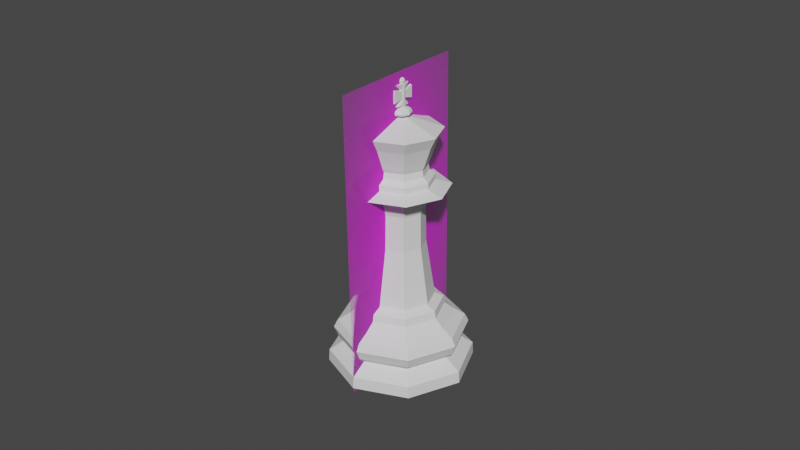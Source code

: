 # Source: Chess_Piece_King.blend  (saved by Blender 2.91.10; exported with 4.5.12 LTS)
import bpy
from mathutils import Matrix  # noqa: F401  (used for matrix-valued properties, if any)

bpy.ops.wm.read_factory_settings(use_empty=True)
scene = bpy.context.scene
scene.name = 'Scene'

# ---- collections
col_collection = bpy.data.collections.new('Collection'); scene.collection.children.link(col_collection)

# ---- images (referenced by path relative to the original .blend; pixels are not part of the script)
import os
ASSET_DIR = os.environ.get("B2B_ASSET_DIR", "")  # directory of the original .blend (textures are referenced by path, not embedded)
HERE = os.path.dirname(os.path.abspath(__file__))  # packed textures are extracted next to this script under _unpacked/

def load_image(name, relpath, width, height, colorspace="sRGB"):
    """Load a texture the original file referenced (path relative to the .blend, or extracted next to this script)."""
    p = next((c for c in (os.path.join(HERE, relpath), os.path.join(ASSET_DIR, relpath)) if relpath and os.path.exists(c)), "")
    if p:
        img = bpy.data.images.load(p, check_existing=True)
        img.name = name
    else:  # same state as the original file: an image datablock whose file is absent (Cycles renders it pink)
        img = bpy.data.images.new(name, width, height)
        img.source = "FILE"
        img.filepath = "//" + (relpath or name)
    img.colorspace_settings.name = colorspace
    return img
img_staunton_king_png = load_image('Staunton King.png', 'Staunton King.png', 1024, 1024, 'sRGB')

# ---- materials (node trees are filled in below, after node groups)
mat_staunton_bishop = bpy.data.materials.new('Staunton Bishop')
mat_staunton_bishop.surface_render_method = 'BLENDED'
mat_staunton_bishop.blend_method = 'BLEND'
mat_staunton_bishop.use_transparent_shadow = False

# ---- material node trees
mat_staunton_bishop.use_nodes = True; mat_staunton_bishop.node_tree.nodes.clear()
_N = mat_staunton_bishop.node_tree.nodes; _L = mat_staunton_bishop.node_tree.links
n0 = _N.new('ShaderNodeOutputMaterial'); n0.name = 'Material Output'; n0.location = (300, 300)
n1 = _N.new('ShaderNodeTexImage'); n1.name = 'Image Texture'; n1.location = (-200, 300)
n1.image = img_staunton_king_png
n1.extension = 'CLIP'
n2 = _N.new('ShaderNodeBsdfPrincipled'); n2.name = 'Principled BSDF'; n2.location = (0, 300)
n2.distribution = 'GGX'
n2.subsurface_method = 'BURLEY'
n2.inputs[3].default_value = 1.45
n2.inputs[27].default_value = (0.0, 0.0, 0.0, 1.0)
n2.inputs[28].default_value = 1.0
_L.new(n1.outputs[0], n2.inputs[0])
_L.new(n1.outputs[1], n2.inputs[4])
_L.new(n2.outputs[0], n0.inputs[0])
n0.is_active_output = True

# ---- world
world_world = bpy.data.worlds.new('World'); scene.world = world_world
world_world.use_nodes = True; world_world.node_tree.nodes.clear()
_N = world_world.node_tree.nodes; _L = world_world.node_tree.links
n0 = _N.new('ShaderNodeOutputWorld'); n0.name = 'World Output'; n0.location = (300, 300)
n1 = _N.new('ShaderNodeBackground'); n1.name = 'Background'; n1.location = (10, 300)
n1.inputs[0].default_value = (0.05088, 0.05088, 0.05088, 1.0)
_L.new(n1.outputs[0], n0.inputs[0])
n0.is_active_output = True
world_world.color = (0.05088, 0.05088, 0.05088)
world_world.use_sun_shadow = False
world_world.sun_shadow_jitter_overblur = 0.0

# ---- meshes
me_cylinder = bpy.data.meshes.new('Cylinder')
me_cylinder.from_pydata([(-6.409e-05, 0.01147, 0.01872), (0.008045, 0.008107, 0.01872), (0.0114, -2.575e-06, 0.01872), (0.008045, -0.008112, 0.01872), (-6.409e-05, -0.01147, 0.01872), (-0.007844, -0.007839, 0.01868), (-0.01109, -2.565e-06, 0.01868), (-0.008173, 0.008107, 0.01872), (-1.51e-05, 0.01433, 0.0145), (0.01012, 0.01013, 0.0145), (0.01432, -3.173e-09, 0.0145), (0.01012, -0.01013, 0.0145), (-1.511e-05, -0.01433, 0.0145), (-0.01015, -0.01013, 0.0145), (-0.01435, 9.571e-09, 0.0145), (-0.01015, 0.01013, 0.0145), (-1.871e-09, 0.01835, 0.01056), (0.01298, 0.01298, 0.01056), (0.01835, -4.432e-09, 0.01056), (0.01298, -0.01298, 0.01056), (-7.847e-09, -0.01835, 0.01056), (-0.01298, -0.01298, 0.01056), (-0.01835, 1.186e-08, 0.01056), (-0.01298, 0.01298, 0.01056), (0.01096, 0.01096, 0.006159), (0.0155, -3.587e-09, 0.006159), (0.01096, -0.01096, 0.006159), (-7.03e-09, -0.0155, 0.006159), (-0.01096, -0.01096, 0.006159), (-0.0155, 9.501e-09, 0.006159), (-0.01096, 0.01096, 0.006159), (-2.206e-09, 0.0155, 0.006159), (-3.866e-09, 0.01998, 0.0), (0.01412, 0.01412, 0.0), (0.01998, 8.994e-10, 0.0), (0.01412, -0.01412, 0.0), (-8.37e-09, -0.01998, 0.0), (-0.01412, -0.01412, 0.0), (-0.01998, 1.057e-08, 0.0), (-0.01412, 0.01412, 0.0), (0.01398, 0.01398, 0.003283), (0.01978, -3.159e-09, 0.003283), (0.01398, -0.01398, 0.003283), (-8.535e-09, -0.01978, 0.003283), (-0.01398, -0.01398, 0.003283), (-0.01978, 1.189e-08, 0.003283), (-0.01398, 0.01398, 0.003283), (-2.723e-09, 0.01978, 0.003283), (-1.51e-05, 0.01175, 0.01664), (0.008292, 0.008307, 0.01664), (0.01173, -2.605e-09, 0.01664), (0.008292, -0.008307, 0.01664), (-1.511e-05, -0.01175, 0.01664), (-0.008323, -0.008307, 0.01664), (-0.01176, 7.847e-09, 0.01664), (-0.008323, 0.008308, 0.01664), (0.004555, 0.004621, 0.03602), (-6.374e-05, 0.006535, 0.03602), (0.006469, 2.336e-06, 0.03602), (0.004555, -0.004617, 0.03602), (-6.374e-05, -0.00653, 0.03602), (-0.004478, -0.004462, 0.03599), (-0.006327, 2.342e-06, 0.03599), (-0.004683, 0.004621, 0.03602), (-8.379e-05, 0.002537, 0.07169), (-0.002418, 1.677e-09, 0.07167), (-0.001714, 0.001698, 0.07167), (0.00171, 0.001794, 0.07169), (-8.379e-05, -0.002537, 0.07169), (0.002453, -4.035e-10, 0.07169), (-0.001714, -0.001698, 0.07167), (0.00171, -0.001794, 0.07169), (-8.114e-05, 0.002436, 0.0729), (-0.001646, -0.00163, 0.07287), (-0.006378, 0.006366, 0.06443), (-0.009014, 6.081e-09, 0.06443), (-0.006378, -0.006366, 0.06443), (-0.0002662, -0.009511, 0.06453), (0.006459, -0.006725, 0.06453), (0.009245, -1.717e-09, 0.06453), (-0.0002662, 0.009511, 0.06453), (0.006459, 0.006725, 0.06453), (-0.005017, 0.005006, 0.05924), (-0.007091, 4.787e-09, 0.05924), (-0.005017, -0.005006, 0.05924), (-0.0002225, -0.007479, 0.05898), (0.005066, -0.005289, 0.05898), (0.007257, -1.331e-09, 0.05898), (-0.0002225, 0.007479, 0.05898), (0.005066, 0.005289, 0.05898), (0.002355, -3.744e-10, 0.0729), (0.004951, 0.005017, 0.04835), (-6.626e-05, 0.007095, 0.04835), (0.007029, -1.448e-09, 0.04835), (0.004951, -0.005017, 0.04835), (-6.626e-05, -0.007095, 0.04835), (-0.004861, -0.004848, 0.04832), (-0.001646, 0.00163, 0.07287), (0.001641, 0.001722, 0.0729), (-8.114e-05, -0.002436, 0.0729), (0.001641, -0.001722, 0.0729), (-0.002322, 1.623e-09, 0.07287), (0.0006136, 0.0006553, 0.07356), (-4.167e-05, 0.0009268, 0.07356), (0.0008851, -5.23e-11, 0.07356), (0.0006136, -0.0006553, 0.07356), (-4.167e-05, -0.0009268, 0.07356), (-0.0006372, -0.0006203, 0.07355), (-0.0008941, 7.075e-10, 0.07355), (-0.0006372, 0.0006203, 0.07355), (-0.001871, 0.001855, 0.0722), (-0.002639, 1.826e-09, 0.0722), (-0.001871, -0.001855, 0.0722), (-8.991e-05, -0.002771, 0.07223), (0.00187, -0.00196, 0.07223), (0.002681, -4.46e-10, 0.07223), (-8.991e-05, 0.002771, 0.07223), (0.00187, 0.00196, 0.07223), (0.0006136, 0.0006553, 0.07115), (-4.167e-05, 0.0009268, 0.07115), (0.0008851, -7.167e-11, 0.07115), (0.0006136, -0.0006553, 0.07115), (-4.167e-05, -0.0009268, 0.07115), (-0.0006372, -0.0006203, 0.07114), (-0.0008941, 6.881e-10, 0.07114), (-0.0006372, 0.0006203, 0.07114), (-0.001871, 0.001855, 0.07056), (-0.002639, 1.826e-09, 0.07056), (-0.001871, -0.001855, 0.07056), (-8.991e-05, -0.002771, 0.07059), (0.00187, -0.00196, 0.07059), (0.002681, -4.46e-10, 0.07059), (-8.991e-05, 0.002771, 0.07059), (0.00187, 0.00196, 0.07059), (0.007545, 0.007853, 0.06764), (-0.0003079, 0.01111, 0.06764), (0.0108, -1.981e-09, 0.06764), (-0.006869, 4.6e-09, 0.04832), (-0.005083, 0.005017, 0.04835), (0.006093, 0.006188, 0.05343), (-9.652e-05, 0.008752, 0.05343), (0.008657, -1.012e-06, 0.05343), (0.006093, -0.006191, 0.05343), (-9.652e-05, -0.008754, 0.05343), (-0.006011, -0.005982, 0.0534), (-0.008489, -1.004e-06, 0.0534), (-0.006286, 0.006188, 0.05343), (-0.00956, 0.009367, 0.05207), (-0.01289, 1.061e-08, 0.05202), (-0.009144, -0.009052, 0.05202), (-0.0001931, -0.01325, 0.05207), (0.009174, -0.009367, 0.05207), (0.01305, -6.839e-10, 0.05207), (-0.0001931, 0.01325, 0.05207), (0.009174, 0.009367, 0.05207), (-0.004557, 0.0045, 0.04579), (-0.006157, 2.046e-06, 0.04576), (-0.004357, -0.004344, 0.04576), (-5.906e-05, -0.006359, 0.04579), (0.004439, -0.004496, 0.04579), (0.006302, 2.041e-06, 0.04579), (-5.905e-05, 0.006363, 0.04579), (0.004439, 0.0045, 0.04579), (0.007545, -0.007853, 0.06764), (-0.0003079, -0.01111, 0.06764), (-0.007445, -0.007434, 0.06753), (-0.01052, 7.125e-09, 0.06753), (-0.007445, 0.007434, 0.06753), (-2.085e-09, 0.01723, 0.007784), (0.01219, 0.01219, 0.007784), (0.01723, -4.037e-09, 0.007784), (0.01219, -0.01219, 0.007784), (-7.551e-09, -0.01723, 0.007784), (-0.01219, -0.01219, 0.007784), (-0.01723, 1.082e-08, 0.007784), (-0.01219, 0.01219, 0.007784), (-8.013e-06, 0.01732, 0.01265), (-0.01226, 0.01225, 0.01265), (-0.01733, 1.138e-08, 0.01265), (-0.01226, -0.01225, 0.01265), (-8.019e-06, -0.01732, 0.01265), (0.01224, -0.01225, 0.01265), (0.01731, -4.015e-09, 0.01265), (0.01224, 0.01225, 0.01265), (0.008968, 4.067e-06, 0.01988), (0.006328, -0.00637, 0.01988), (-4.62e-05, 0.009018, 0.01988), (0.006328, 0.006378, 0.01988), (-0.00642, 0.006378, 0.01988), (-0.00616, -0.006156, 0.02003), (-0.008712, 4.075e-06, 0.02003), (-4.62e-05, -0.00901, 0.01988), (-0.0001172, -0.008834, 0.05503), (0.006126, 0.006238, 0.05503), (-0.006018, -0.006012, 0.05506), (0.006126, -0.006248, 0.05503), (-0.0001172, 0.008824, 0.05503), (0.008712, -4.973e-06, 0.05503), (-0.006236, 0.006167, 0.05509), (-0.008506, -4.966e-06, 0.05506), (0.007541, 5.119e-06, 0.04972), (0.005304, -0.005396, 0.04972), (-9.734e-05, -0.007633, 0.04972), (-0.005259, -0.005214, 0.04969), (-0.007421, 5.125e-06, 0.04969), (-0.005498, 0.005406, 0.04972), (-9.734e-05, 0.007643, 0.04972), (0.005304, 0.005406, 0.04972), (0.004994, 0.005119, 0.05626), (-0.0001272, 0.007241, 0.05626), (0.007115, -1.98e-06, 0.05626), (-0.005055, 0.005008, 0.05636), (-0.0001272, -0.007245, 0.05626), (-0.00492, -0.00491, 0.05634), (0.004994, -0.005123, 0.05626), (-0.006952, -1.974e-06, 0.05634), (0.004737, 0.004913, 0.05805), (-0.0001766, 0.006948, 0.05805), (0.006772, -8.707e-07, 0.05805), (-0.004734, 0.004709, 0.05824), (-0.0001766, -0.00695, 0.05805), (-0.004685, -0.004674, 0.05823), (0.004737, -0.004915, 0.05805), (-0.006621, -8.649e-07, 0.05823), (0.0006136, 0.0006553, 0.07383), (-4.167e-05, 0.0009268, 0.07383), (0.0008851, -5.23e-11, 0.07383), (0.0006136, -0.0006553, 0.07383), (-4.167e-05, -0.0009268, 0.07383), (-0.0006372, -0.0006203, 0.07382), (-0.0008941, 7.075e-10, 0.07382), (-0.0006372, 0.0006203, 0.07382), (0.0006136, 0.001734, 0.07393), (-4.167e-05, 0.002452, 0.07393), (0.0008851, -3.292e-10, 0.07393), (0.0006136, -0.001734, 0.07393), (-4.167e-05, -0.002452, 0.07393), (-0.0006372, -0.001641, 0.07393), (-0.0008941, 1.681e-09, 0.07393), (-0.0006372, 0.001641, 0.07393), (0.0006136, 0.001734, 0.07951), (-4.167e-05, 0.002452, 0.07951), (0.0008851, -3.292e-10, 0.07951), (0.0006136, -0.001734, 0.07951), (-4.167e-05, -0.002452, 0.07951), (-0.0006372, -0.001641, 0.0795), (-0.0008941, 1.681e-09, 0.0795), (-0.0006372, 0.001641, 0.0795), (-0.0006372, 0.0006203, 0.07532), (-0.0006372, 0.0006203, 0.07578), (-0.0006372, 0.0006203, 0.07671), (-0.0006372, 0.0006203, 0.07764), (-0.0006372, 0.0006203, 0.07811), (-4.167e-05, 0.0009268, 0.07811), (-4.167e-05, 0.0009268, 0.07784), (-4.167e-05, 0.0009268, 0.07566), (-4.167e-05, 0.0009268, 0.07533), (0.0006136, 0.0006553, 0.07811), (0.0006136, 0.0006553, 0.07765), (0.0006136, 0.0006553, 0.07672), (0.0006136, 0.0006553, 0.07579), (0.0006136, 0.0006553, 0.07533), (-0.0006372, -0.0006203, 0.07532), (-0.0006372, -0.0006203, 0.07578), (-0.0006372, -0.0006203, 0.07671), (-0.0006372, -0.0006203, 0.07764), (-0.0006372, -0.0006203, 0.07811), (-0.0008941, 7.075e-10, 0.07811), (-0.0008941, 7.075e-10, 0.07764), (-0.0008941, 7.075e-10, 0.07671), (-0.0008941, 7.075e-10, 0.07578), (-0.0008941, 7.075e-10, 0.07532), (0.0006136, -0.0006553, 0.07533), (0.0006136, -0.0006553, 0.07579), (0.0006136, -0.0006553, 0.07672), (0.0006136, -0.0006553, 0.07765), (0.0006136, -0.0006553, 0.07811), (-4.167e-05, -0.0009268, 0.07811), (-4.167e-05, -0.0009268, 0.07784), (-4.167e-05, -0.0009268, 0.07566), (-4.167e-05, -0.0009268, 0.07533), (0.0008851, -5.23e-11, 0.07811), (0.0008851, -5.23e-11, 0.07765), (0.0008851, -5.23e-11, 0.07672), (0.0008851, -5.23e-11, 0.07579), (0.0008851, -5.23e-11, 0.07533), (-0.0006372, 0.003191, 0.0751), (-0.0006372, 0.003191, 0.07671), (-0.0006372, 0.003191, 0.07831), (-4.167e-05, 0.003191, 0.07851), (-4.167e-05, 0.003191, 0.07672), (-4.167e-05, 0.003191, 0.07499), (0.0006136, 0.003191, 0.07833), (0.0006136, 0.003191, 0.07672), (0.0006136, 0.003191, 0.07512), (-0.0006372, -0.003191, 0.0751), (-0.0006372, -0.003191, 0.07671), (-0.0006372, -0.003191, 0.07831), (0.0006136, -0.003191, 0.07512), (0.0006136, -0.003191, 0.07672), (0.0006136, -0.003191, 0.07833), (-4.167e-05, -0.003191, 0.07851), (-4.167e-05, -0.003191, 0.07672), (-4.167e-05, -0.003191, 0.07499), (-2.604e-10, 0.000628, 0.08082), (-2.604e-10, 0.000628, 0.07956), (0.0004441, 0.0004441, 0.08082), (0.000628, 0.000628, 0.08019), (0.0004441, 0.0004441, 0.07956), (0.000628, -8.766e-11, 0.08082), (0.0008881, -6.181e-11, 0.08019), (0.000628, -8.766e-11, 0.07956), (0.0004441, -0.0004441, 0.08082), (0.000628, -0.000628, 0.08019), (0.0004441, -0.0004441, 0.07956), (-2.604e-10, -1.944e-10, 0.08108), (-2.572e-10, -0.000628, 0.08082), (-1.538e-10, -0.0008881, 0.08019), (-2.572e-10, -0.000628, 0.07956), (-0.0004441, -0.0004441, 0.08082), (-0.000628, -0.000628, 0.08019), (-0.0004441, -0.0004441, 0.07956), (-0.000628, -8.766e-11, 0.08082), (-0.0008881, -1.652e-10, 0.08019), (-0.000628, -8.766e-11, 0.07956), (-0.0004441, 0.0004441, 0.08082), (-0.000628, 0.000628, 0.08019), (-0.0004441, 0.0004441, 0.07956), (-3.089e-10, 0.0008881, 0.08019)], [], [(170, 18, 19, 171), (171, 19, 20, 172), (172, 20, 21, 173), (173, 21, 22, 174), (174, 22, 23, 175), (175, 23, 16, 168), (185, 184, 58, 59), (48, 55, 7, 0), (55, 54, 6, 7), (54, 53, 5, 6), (53, 52, 4, 5), (52, 51, 3, 4), (51, 50, 2, 3), (50, 49, 1, 2), (49, 48, 0, 1), (182, 18, 17, 183), (183, 17, 16, 176), (169, 170, 25, 24), (181, 19, 18, 182), (180, 20, 19, 181), (179, 21, 20, 180), (178, 22, 21, 179), (177, 23, 22, 178), (39, 46, 47, 32), (38, 45, 46, 39), (37, 44, 45, 38), (36, 43, 44, 37), (35, 42, 43, 36), (34, 41, 42, 35), (33, 40, 41, 34), (32, 47, 40, 33), (32, 33, 34, 35, 36, 37, 38, 39), (168, 16, 17, 169), (30, 31, 47, 46), (29, 30, 46, 45), (28, 29, 45, 44), (27, 28, 44, 43), (26, 27, 43, 42), (25, 26, 42, 41), (24, 25, 41, 40), (31, 24, 40, 47), (9, 8, 48, 49), (10, 9, 49, 50), (11, 10, 50, 51), (12, 11, 51, 52), (13, 12, 52, 53), (14, 13, 53, 54), (15, 14, 54, 55), (8, 15, 55, 48), (187, 186, 57, 56), (186, 188, 63, 57), (190, 189, 61, 62), (191, 185, 59, 60), (184, 187, 56, 58), (188, 190, 62, 63), (189, 191, 60, 61), (123, 122, 68, 70), (115, 117, 98, 90), (87, 89, 81, 79), (160, 162, 91, 93), (201, 200, 152, 151), (112, 113, 99, 73), (89, 88, 80, 81), (75, 74, 82, 83), (76, 75, 83, 84), (86, 87, 79, 78), (85, 86, 78, 77), (120, 118, 67, 69), (200, 207, 154, 152), (153, 147, 146, 140), (62, 61, 157, 156), (206, 205, 147, 153), (147, 148, 145, 146), (158, 159, 94, 95), (155, 156, 137, 138), (207, 206, 153, 154), (161, 155, 138, 92), (88, 82, 74, 80), (151, 152, 141, 142), (56, 57, 161, 162), (122, 121, 71, 68), (148, 149, 144, 145), (60, 59, 159, 158), (117, 116, 72, 98), (205, 204, 148, 147), (162, 161, 92, 91), (154, 153, 140, 139), (113, 114, 100, 99), (111, 112, 73, 101), (64, 66, 110, 116), (135, 167, 126, 132), (65, 70, 112, 111), (66, 65, 111, 110), (130, 131, 120, 121), (126, 127, 124, 125), (131, 133, 118, 120), (129, 130, 121, 122), (70, 68, 113, 112), (128, 129, 122, 123), (127, 128, 123, 124), (132, 126, 125, 119), (167, 166, 127, 126), (81, 80, 135, 134), (165, 164, 129, 128), (164, 163, 130, 129), (80, 74, 167, 135), (136, 134, 133, 131), (77, 78, 163, 164), (166, 165, 128, 127), (74, 75, 166, 167), (134, 135, 132, 133), (79, 81, 134, 136), (75, 76, 165, 166), (78, 79, 136, 163), (163, 136, 131, 130), (69, 67, 117, 115), (76, 77, 164, 165), (71, 69, 115, 114), (68, 71, 114, 113), (133, 132, 119, 118), (67, 64, 116, 117), (72, 97, 109, 103), (73, 99, 106, 107), (97, 101, 108, 109), (99, 100, 105, 106), (101, 73, 107, 108), (98, 72, 103, 102), (100, 90, 104, 105), (90, 98, 102, 104), (124, 123, 70, 65), (159, 160, 93, 94), (152, 154, 139, 141), (203, 202, 150, 149), (157, 158, 95, 96), (202, 201, 151, 150), (204, 203, 149, 148), (58, 56, 162, 160), (156, 157, 96, 137), (149, 150, 143, 144), (150, 151, 142, 143), (57, 63, 155, 161), (63, 62, 156, 155), (61, 60, 158, 157), (59, 58, 160, 159), (176, 177, 15, 8), (84, 85, 77, 76), (114, 115, 90, 100), (110, 111, 101, 97), (125, 124, 65, 66), (121, 120, 69, 71), (119, 125, 66, 64), (118, 119, 64, 67), (116, 110, 97, 72), (193, 197, 141, 139), (196, 193, 139, 140), (192, 194, 144, 143), (198, 196, 140, 146), (197, 195, 142, 141), (199, 145, 144, 194), (219, 223, 83, 82), (195, 192, 143, 142), (31, 168, 169, 24), (17, 18, 170, 169), (30, 175, 168, 31), (29, 174, 175, 30), (28, 173, 174, 29), (27, 172, 173, 28), (26, 171, 172, 27), (25, 170, 171, 26), (16, 23, 177, 176), (15, 177, 178, 14), (14, 178, 179, 13), (13, 179, 180, 12), (12, 180, 181, 11), (11, 181, 182, 10), (9, 183, 176, 8), (10, 182, 183, 9), (5, 4, 191, 189), (7, 6, 190, 188), (2, 1, 187, 184), (4, 3, 185, 191), (6, 5, 189, 190), (0, 7, 188, 186), (1, 0, 186, 187), (3, 2, 184, 185), (214, 212, 192, 195), (146, 145, 199, 198), (215, 199, 194, 213), (210, 214, 195, 197), (211, 209, 196, 198), (212, 213, 194, 192), (209, 208, 193, 196), (208, 210, 197, 193), (137, 96, 203, 204), (95, 94, 201, 202), (96, 95, 202, 203), (138, 137, 204, 205), (91, 92, 206, 207), (92, 138, 205, 206), (93, 91, 207, 200), (94, 93, 200, 201), (216, 218, 210, 208), (217, 216, 208, 209), (220, 221, 213, 212), (219, 217, 209, 211), (218, 222, 214, 210), (223, 215, 213, 221), (222, 220, 212, 214), (198, 199, 215, 211), (86, 85, 220, 222), (83, 223, 221, 84), (87, 86, 222, 218), (82, 88, 217, 219), (85, 84, 221, 220), (88, 89, 216, 217), (89, 87, 218, 216), (211, 215, 223, 219), (107, 106, 228, 229), (106, 105, 227, 228), (108, 107, 229, 230), (103, 109, 231, 225), (105, 104, 226, 227), (102, 103, 225, 224), (104, 102, 224, 226), (109, 108, 230, 231), (228, 227, 235, 236), (229, 228, 236, 237), (226, 224, 232, 234), (231, 230, 238, 239), (227, 226, 234, 235), (225, 231, 239, 233), (224, 225, 233, 232), (230, 229, 237, 238), (253, 252, 247, 241), (257, 253, 241, 240), (267, 266, 245, 246), (277, 276, 243, 244), (266, 277, 244, 245), (281, 257, 240, 242), (252, 267, 246, 247), (276, 281, 242, 243), (235, 234, 285, 272), (272, 285, 284, 273), (273, 284, 283, 274), (274, 283, 282, 275), (275, 282, 281, 276), (239, 238, 271, 248), (248, 271, 270, 249), (249, 270, 269, 250), (250, 269, 268, 251), (251, 268, 267, 252), (234, 232, 261, 285), (285, 261, 260, 284), (284, 260, 259, 283), (283, 259, 258, 282), (282, 258, 257, 281), (237, 236, 280, 262), (262, 280, 279, 263), (251, 254, 289, 288), (275, 278, 301, 300), (265, 278, 277, 266), (236, 235, 272, 280), (280, 272, 273, 279), (265, 264, 296, 297), (250, 251, 288, 287), (278, 275, 276, 277), (238, 237, 262, 271), (271, 262, 263, 270), (270, 263, 264, 269), (269, 264, 265, 268), (268, 265, 266, 267), (232, 233, 256, 261), (261, 256, 255, 260), (264, 263, 295, 296), (249, 250, 287, 286), (258, 254, 253, 257), (233, 239, 248, 256), (256, 248, 249, 255), (255, 249, 286, 291), (279, 273, 298, 303), (254, 251, 252, 253), (295, 303, 302, 296), (296, 302, 301, 297), (303, 298, 299, 302), (302, 299, 300, 301), (294, 291, 290, 293), (293, 290, 289, 292), (291, 286, 287, 290), (290, 287, 288, 289), (263, 279, 303, 295), (260, 255, 291, 294), (258, 259, 293, 292), (273, 274, 299, 298), (259, 260, 294, 293), (274, 275, 300, 299), (278, 265, 297, 301), (254, 258, 292, 289), (305, 328, 307, 308), (304, 315, 306), (314, 318, 244, 243), (328, 304, 306, 307), (308, 307, 310, 311), (306, 315, 309), (321, 324, 246, 245), (307, 306, 309, 310), (311, 310, 313, 314), (309, 315, 312), (324, 327, 247, 246), (310, 309, 312, 313), (314, 313, 317, 318), (312, 315, 316), (311, 314, 243, 242), (313, 312, 316, 317), (318, 317, 320, 321), (316, 315, 319), (308, 311, 242, 240), (317, 316, 319, 320), (321, 320, 323, 324), (319, 315, 322), (305, 308, 240, 241), (320, 319, 322, 323), (323, 322, 325, 326), (324, 323, 326, 327), (322, 315, 325), (327, 305, 241, 247), (318, 321, 245, 244), (326, 325, 304, 328), (327, 326, 328, 305), (325, 315, 304)])
_uv = me_cylinder.uv_layers.new(name='UVMap')
_uv.uv.foreach_set('vector', [0.7541, 0.7014, 0.7502, 0.7954, 0.6252, 0.7953, 0.6303, 0.6985, 0.6303, 0.6985, 0.6252, 0.7953, 0.5002, 0.7952, 0.5047, 0.6973, 0.5047, 0.6973, 0.5002, 0.7952, 0.3752, 0.7953, 0.3792, 0.6985, 0.3792, 0.6985, 0.3752, 0.7953, 0.2502, 0.7954, 0.2553, 0.7014, 0.2553, 0.7014, 0.2502, 0.7954, 0.1254, 0.7955, 0.1338, 0.7043, 0.1338, 0.7043, 0.1254, 0.7955, 0.00158, 0.7956, 0.01227, 0.7055, 0.625, 1.0, 0.75, 1.0, 0.75, 1.0, 0.625, 1.0, -0.0006849, 0.944, 0.125, 0.944, 0.125, 1.0, 0.0, 1.0, 0.125, 0.944, 0.25, 0.944, 0.25, 1.0, 0.125, 1.0, 0.25, 0.944, 0.375, 0.944, 0.375, 1.0, 0.25, 1.0, 0.375, 0.944, 0.5, 0.944, 0.5, 1.0, 0.375, 1.0, 0.5, 0.944, 0.625, 0.944, 0.625, 1.0, 0.5, 1.0, 0.625, 0.944, 0.75, 0.944, 0.75, 1.0, 0.625, 1.0, 0.75, 0.944, 0.875, 0.944, 0.875, 1.0, 0.75, 1.0, 0.875, 0.944, 1.001, 0.944, 1.0, 1.0, 0.875, 1.0, 0.7501, 0.8424, 0.7502, 0.7954, 0.875, 0.7955, 0.875, 0.8425, 0.875, 0.8425, 0.875, 0.7955, 0.9988, 0.7956, 1.0, 0.8425, 0.8756, 0.7043, 0.7541, 0.7014, 0.7565, 0.6463, 0.8759, 0.6509, 0.6251, 0.8424, 0.6252, 0.7953, 0.7502, 0.7954, 0.7501, 0.8424, 0.5001, 0.8423, 0.5002, 0.7952, 0.6252, 0.7953, 0.6251, 0.8424, 0.3751, 0.8424, 0.3752, 0.7953, 0.5002, 0.7952, 0.5001, 0.8423, 0.2501, 0.8424, 0.2502, 0.7954, 0.3752, 0.7953, 0.3751, 0.8424, 0.1252, 0.8425, 0.1254, 0.7955, 0.2502, 0.7954, 0.2501, 0.8424, 0.5941, 0.4059, 0.2077, 0.5324, 0.1327, 0.5438, 0.75, 0.4705, 0.5295, 0.25, 0.2993, 0.5049, 0.2077, 0.5324, 0.5941, 0.4059, 0.5941, 0.09411, 0.4136, 0.4775, 0.2993, 0.5049, 0.5295, 0.25, 0.75, 0.02954, 0.544, 0.4661, 0.4136, 0.4775, 0.5941, 0.09411, 0.9059, 0.09411, 0.6745, 0.4775, 0.544, 0.4661, 0.75, 0.02954, 0.9705, 0.25, 0.7888, 0.5049, 0.6745, 0.4775, 0.9059, 0.09411, 0.9059, 0.4059, 0.8804, 0.5324, 0.7888, 0.5049, 0.9705, 0.25, 0.75, 0.4705, 0.9554, 0.5438, 0.8804, 0.5324, 0.9059, 0.4059, 0.75, 0.4705, 0.9059, 0.4059, 0.9705, 0.25, 0.9059, 0.09411, 0.75, 0.02954, 0.5941, 0.09411, 0.5295, 0.25, 0.5941, 0.4059, 0.9972, 0.7055, 0.9988, 0.7956, 0.875, 0.7955, 0.8756, 0.7043, 0.1388, 0.6509, 0.01811, 0.6528, 0.1327, 0.5438, 0.2077, 0.5324, 0.2582, 0.6463, 0.1388, 0.6509, 0.2077, 0.5324, 0.2993, 0.5049, 0.3815, 0.6417, 0.2582, 0.6463, 0.2993, 0.5049, 0.4136, 0.4775, 0.5074, 0.6398, 0.3815, 0.6417, 0.4136, 0.4775, 0.544, 0.4661, 0.6333, 0.6417, 0.5074, 0.6398, 0.544, 0.4661, 0.6745, 0.4775, 0.7565, 0.6463, 0.6333, 0.6417, 0.6745, 0.4775, 0.7888, 0.5049, 0.8759, 0.6509, 0.7565, 0.6463, 0.7888, 0.5049, 0.8804, 0.5324, 0.9966, 0.6528, 0.8759, 0.6509, 0.8804, 0.5324, 0.9554, 0.5438, 0.875, 0.884, 1.002, 0.884, 1.001, 0.944, 0.875, 0.944, 0.75, 0.884, 0.875, 0.884, 0.875, 0.944, 0.75, 0.944, 0.625, 0.884, 0.75, 0.884, 0.75, 0.944, 0.625, 0.944, 0.5, 0.884, 0.625, 0.884, 0.625, 0.944, 0.5, 0.944, 0.375, 0.884, 0.5, 0.884, 0.5, 0.944, 0.375, 0.944, 0.25, 0.884, 0.375, 0.884, 0.375, 0.944, 0.25, 0.944, 0.125, 0.884, 0.25, 0.884, 0.25, 0.944, 0.125, 0.944, -0.001571, 0.884, 0.125, 0.884, 0.125, 0.944, -0.0006849, 0.944, 0.875, 1.0, 1.006, 1.0, 1.0, 1.0, 0.875, 1.0, -0.006341, 1.0, 0.125, 1.0, 0.125, 1.0, 0.0, 1.0, 0.2501, 1.0, 0.3749, 1.0, 0.375, 1.0, 0.25, 1.0, 0.5, 1.0, 0.625, 1.0, 0.625, 1.0, 0.5, 1.0, 0.75, 1.0, 0.875, 1.0, 0.875, 1.0, 0.75, 1.0, 0.125, 1.0, 0.2501, 1.0, 0.25, 1.0, 0.125, 1.0, 0.3749, 1.0, 0.5, 1.0, 0.5, 1.0, 0.375, 1.0, 0.375, 1.0, 0.5, 1.0, 0.5003, 1.0, 0.3746, 1.0, 0.75, 1.0, 0.875, 1.0, 0.875, 1.0, 0.75, 1.0, 0.75, 1.0, 0.875, 1.0, 0.875, 1.0, 0.75, 1.0, 0.75, 1.0, 0.875, 1.0, 0.875, 1.0, 0.75, 1.0, 0.625, 1.0, 0.75, 1.0, 0.75, 1.0, 0.625, 1.0, 0.375, 1.0, 0.5, 1.0, 0.5, 1.0, 0.375, 1.0, 0.875, 1.0, 1.0, 1.0, 1.001, 1.0, 0.875, 1.0, 0.25, 1.0, 0.125, 1.0, 0.125, 1.0, 0.25, 1.0, 0.375, 1.0, 0.25, 1.0, 0.25, 1.0, 0.375, 1.0, 0.625, 1.0, 0.75, 1.0, 0.75, 1.0, 0.625, 1.0, 0.5, 1.0, 0.625, 1.0, 0.625, 1.0, 0.5, 1.0, 0.75, 1.0, 0.875, 1.0, 0.875, 1.0, 0.75, 1.0, 0.75, 1.0, 0.875, 1.0, 0.875, 1.0, 0.75, 1.0, 0.0, 1.0, 0.125, 1.0, 0.125, 1.0, 0.0, 1.0, 0.25, 1.0, 0.375, 1.0, 0.375, 1.0, 0.25, 1.0, 0.002142, 1.0, 0.125, 1.0, 0.125, 1.0, 0.0, 1.0, 0.125, 1.0, 0.25, 1.0, 0.25, 1.0, 0.125, 1.0, 0.5, 1.0, 0.625, 1.0, 0.625, 1.0, 0.5, 1.0, 0.125, 1.0, 0.25, 1.0, 0.25, 1.0, 0.125, 1.0, 0.875, 1.0, 0.9978, 1.0, 1.0, 1.0, 0.875, 1.0, 0.000422, 1.0, 0.125, 1.0, 0.125, 1.0, 0.0, 1.0, 0.0, 1.0, 0.125, 1.0, 0.125, 1.0, -0.001432, 1.0, 0.625, 1.0, 0.75, 1.0, 0.75, 1.0, 0.625, 1.0, 0.875, 1.0, 1.0, 1.0, 0.9996, 1.0, 0.875, 1.0, 0.5, 1.0, 0.625, 1.0, 0.6248, 1.0, 0.5003, 1.0, 0.25, 1.0, 0.375, 1.0, 0.375, 1.0, 0.25, 1.0, 0.5, 1.0, 0.625, 1.0, 0.625, 1.0, 0.5, 1.0, 0.875, 1.0, 1.001, 1.0, 1.001, 1.0, 0.875, 1.0, 0.125, 1.0, 0.25, 1.0, 0.25, 1.0, 0.125, 1.0, 0.875, 1.0, 0.9996, 1.0, 1.0, 1.0, 0.875, 1.0, 0.875, 1.0, 1.0, 1.0, 1.0, 1.0, 0.875, 1.0, 0.5, 1.0, 0.625, 1.0, 0.625, 1.0, 0.5, 1.0, 0.25, 1.0, 0.375, 1.0, 0.375, 1.0, 0.25, 1.0, -0.03364, 1.0, 0.1255, 1.0, 0.125, 1.0, -0.001432, 1.0, -0.001432, 1.0, 0.125, 1.0, 0.125, 1.0, -0.001432, 1.0, 0.25, 1.0, 0.3746, 1.0, 0.375, 1.0, 0.25, 1.0, 0.1255, 1.0, 0.25, 1.0, 0.25, 1.0, 0.125, 1.0, 0.625, 1.0, 0.75, 1.0, 0.75, 1.0, 0.625, 1.0, 0.125, 1.0, 0.25, 1.0, 0.25, 1.0, 0.125, 1.0, 0.75, 1.0, 0.875, 1.0, 0.875, 1.0, 0.75, 1.0, 0.5, 1.0, 0.625, 1.0, 0.625, 1.0, 0.5, 1.0, 0.3746, 1.0, 0.5003, 1.0, 0.5, 1.0, 0.375, 1.0, 0.375, 1.0, 0.5, 1.0, 0.5, 1.0, 0.375, 1.0, 0.25, 1.0, 0.375, 1.0, 0.375, 1.0, 0.25, 1.0, -0.001432, 1.0, 0.125, 1.0, 0.125, 1.0, -0.001432, 1.0, 0.125, 1.0, 0.25, 1.0, 0.25, 1.0, 0.125, 1.0, 0.875, 1.0, 1.001, 1.0, 1.001, 1.0, 0.875, 1.0, 0.375, 1.0, 0.5, 1.0, 0.5, 1.0, 0.375, 1.0, 0.5, 1.0, 0.625, 1.0, 0.625, 1.0, 0.5, 1.0, -0.001432, 1.0, 0.125, 1.0, 0.125, 1.0, -0.001432, 1.0, 0.75, 1.0, 0.875, 1.0, 0.875, 1.0, 0.75, 1.0, 0.5, 1.0, 0.625, 1.0, 0.625, 1.0, 0.5, 1.0, 0.25, 1.0, 0.375, 1.0, 0.375, 1.0, 0.25, 1.0, 0.125, 1.0, 0.25, 1.0, 0.25, 1.0, 0.125, 1.0, 0.875, 1.0, 1.001, 1.0, 1.001, 1.0, 0.875, 1.0, 0.75, 1.0, 0.875, 1.0, 0.875, 1.0, 0.75, 1.0, 0.25, 1.0, 0.375, 1.0, 0.375, 1.0, 0.25, 1.0, 0.625, 1.0, 0.75, 1.0, 0.75, 1.0, 0.625, 1.0, 0.625, 1.0, 0.75, 1.0, 0.75, 1.0, 0.625, 1.0, 0.75, 1.0, 0.875, 1.0, 0.875, 1.0, 0.75, 1.0, 0.375, 1.0, 0.5, 1.0, 0.5, 1.0, 0.375, 1.0, 0.6248, 1.0, 0.75, 1.0, 0.75, 1.0, 0.625, 1.0, 0.5003, 1.0, 0.6248, 1.0, 0.625, 1.0, 0.5, 1.0, 0.875, 1.0, 1.001, 1.0, 1.001, 1.0, 0.875, 1.0, 0.875, 1.0, 1.033, 1.0, 1.001, 1.0, 0.875, 1.0, -0.001432, 1.0, 0.125, 1.0, 0.125, 1.0, -0.001432, 1.0, 0.375, 1.0, 0.5, 1.0, 0.5, 1.0, 0.375, 1.0, 0.125, 1.0, 0.25, 1.0, 0.25, 1.0, 0.125, 1.0, 0.5, 1.0, 0.625, 1.0, 0.625, 1.0, 0.5, 1.0, 0.25, 1.0, 0.375, 1.0, 0.375, 1.0, 0.25, 1.0, 0.875, 1.0, 1.001, 1.0, 1.001, 1.0, 0.875, 1.0, 0.625, 1.0, 0.75, 1.0, 0.75, 1.0, 0.625, 1.0, 0.75, 1.0, 0.875, 1.0, 0.875, 1.0, 0.75, 1.0, 0.25, 1.0, 0.375, 1.0, 0.3746, 1.0, 0.25, 1.0, 0.625, 1.0, 0.75, 1.0, 0.75, 1.0, 0.625, 1.0, 0.75, 1.0, 0.875, 1.0, 0.875, 1.0, 0.75, 1.0, 0.375, 1.0, 0.5, 1.0, 0.5, 1.0, 0.375, 1.0, 0.375, 1.0, 0.5, 1.0, 0.5, 1.0, 0.375, 1.0, 0.5, 1.0, 0.625, 1.0, 0.625, 1.0, 0.5, 1.0, 0.25, 1.0, 0.375, 1.0, 0.375, 1.0, 0.25, 1.0, 0.75, 1.0, 0.875, 1.0, 0.875, 1.0, 0.75, 1.0, 0.25, 1.0, 0.375, 1.0, 0.375, 1.0, 0.25, 1.0, 0.375, 1.0, 0.5, 1.0, 0.5, 1.0, 0.375, 1.0, 0.5, 1.0, 0.625, 1.0, 0.625, 1.0, 0.5, 1.0, 0.0, 1.0, 0.125, 1.0, 0.125, 1.0, 0.000422, 1.0, 0.125, 1.0, 0.25, 1.0, 0.25, 1.0, 0.125, 1.0, 0.375, 1.0, 0.5, 1.0, 0.5, 1.0, 0.375, 1.0, 0.625, 1.0, 0.75, 1.0, 0.75, 1.0, 0.625, 1.0, 7.341e-05, 0.8425, 0.1252, 0.8425, 0.125, 0.884, -0.001571, 0.884, 0.375, 1.0, 0.5, 1.0, 0.5, 1.0, 0.375, 1.0, 0.625, 1.0, 0.75, 1.0, 0.75, 1.0, 0.625, 1.0, 0.125, 1.0, 0.25, 1.0, 0.25, 1.0, 0.125, 1.0, 0.125, 1.0, 0.25, 1.0, 0.25, 1.0, 0.1255, 1.0, 0.625, 1.0, 0.75, 1.0, 0.75, 1.0, 0.6248, 1.0, -0.001432, 1.0, 0.125, 1.0, 0.1255, 1.0, -0.03364, 1.0, 0.875, 1.0, 1.001, 1.0, 1.033, 1.0, 0.875, 1.0, -0.001432, 1.0, 0.125, 1.0, 0.125, 1.0, -0.001432, 1.0, 0.0, 0.0, 0.0, 0.0, 0.0, 0.0, 0.0, 0.0, 0.0, 0.0, 0.0, 0.0, 0.0, 0.0, 0.0, 0.0, 0.0, 0.0, 0.0, 0.0, 0.0, 0.0, 0.0, 0.0, 0.0, 0.0, 0.0, 0.0, 0.0, 0.0, 0.0, 0.0, 0.0, 0.0, 0.0, 0.0, 0.0, 0.0, 0.0, 0.0, 0.0, 0.0, 0.0, 0.0, 0.0, 0.0, 0.0, 0.0, 0.0, 0.0, 0.0, 0.0, 0.0, 0.0, 0.0, 0.0, 0.0, 0.0, 0.0, 0.0, 0.0, 0.0, 0.0, 0.0, 0.9966, 0.6528, 0.9972, 0.7055, 0.8756, 0.7043, 0.8759, 0.6509, 0.875, 0.7955, 0.7502, 0.7954, 0.7541, 0.7014, 0.8756, 0.7043, 0.1388, 0.6509, 0.1338, 0.7043, 0.01227, 0.7055, 0.01811, 0.6528, 0.2582, 0.6463, 0.2553, 0.7014, 0.1338, 0.7043, 0.1388, 0.6509, 0.3815, 0.6417, 0.3792, 0.6985, 0.2553, 0.7014, 0.2582, 0.6463, 0.5074, 0.6398, 0.5047, 0.6973, 0.3792, 0.6985, 0.3815, 0.6417, 0.6333, 0.6417, 0.6303, 0.6985, 0.5047, 0.6973, 0.5074, 0.6398, 0.7565, 0.6463, 0.7541, 0.7014, 0.6303, 0.6985, 0.6333, 0.6417, 0.00158, 0.7956, 0.1254, 0.7955, 0.1252, 0.8425, 7.341e-05, 0.8425, 0.125, 0.884, 0.1252, 0.8425, 0.2501, 0.8424, 0.25, 0.884, 0.25, 0.884, 0.2501, 0.8424, 0.3751, 0.8424, 0.375, 0.884, 0.375, 0.884, 0.3751, 0.8424, 0.5001, 0.8423, 0.5, 0.884, 0.5, 0.884, 0.5001, 0.8423, 0.6251, 0.8424, 0.625, 0.884, 0.625, 0.884, 0.6251, 0.8424, 0.7501, 0.8424, 0.75, 0.884, 0.875, 0.884, 0.875, 0.8425, 1.0, 0.8425, 1.002, 0.884, 0.75, 0.884, 0.7501, 0.8424, 0.875, 0.8425, 0.875, 0.884, 0.375, 1.0, 0.5, 1.0, 0.5, 1.0, 0.3749, 1.0, 0.125, 1.0, 0.25, 1.0, 0.2501, 1.0, 0.125, 1.0, 0.75, 1.0, 0.875, 1.0, 0.875, 1.0, 0.75, 1.0, 0.5, 1.0, 0.625, 1.0, 0.625, 1.0, 0.5, 1.0, 0.25, 1.0, 0.375, 1.0, 0.3749, 1.0, 0.2501, 1.0, 0.0, 1.0, 0.125, 1.0, 0.125, 1.0, -0.006341, 1.0, 0.875, 1.0, 1.0, 1.0, 1.006, 1.0, 0.875, 1.0, 0.625, 1.0, 0.75, 1.0, 0.75, 1.0, 0.625, 1.0, 0.0, 0.0, 0.0, 0.0, 0.0, 0.0, 0.0, 0.0, 0.0, 0.0, 0.0, 0.0, 0.0, 0.0, 0.0, 0.0, 0.0, 0.0, 0.0, 0.0, 0.0, 0.0, 0.0, 0.0, 0.0, 0.0, 0.0, 0.0, 0.0, 0.0, 0.0, 0.0, 0.0, 0.0, 0.0, 0.0, 0.0, 0.0, 0.0, 0.0, 0.0, 0.0, 0.0, 0.0, 0.0, 0.0, 0.0, 0.0, 0.0, 0.0, 0.0, 0.0, 0.0, 0.0, 0.0, 0.0, 0.0, 0.0, 0.0, 0.0, 0.0, 0.0, 0.0, 0.0, 0.25, 1.0, 0.375, 1.0, 0.375, 1.0, 0.25, 1.0, 0.5, 1.0, 0.625, 1.0, 0.625, 1.0, 0.5, 1.0, 0.375, 1.0, 0.5, 1.0, 0.5, 1.0, 0.375, 1.0, 0.125, 1.0, 0.25, 1.0, 0.25, 1.0, 0.125, 1.0, 0.875, 1.0, 1.0, 1.0, 0.9978, 1.0, 0.875, 1.0, 0.0, 1.0, 0.125, 1.0, 0.125, 1.0, 0.002142, 1.0, 0.75, 1.0, 0.875, 1.0, 0.875, 1.0, 0.75, 1.0, 0.625, 1.0, 0.75, 1.0, 0.75, 1.0, 0.625, 1.0, 0.0, 0.0, 0.0, 0.0, 0.0, 0.0, 0.0, 0.0, 0.0, 0.0, 0.0, 0.0, 0.0, 0.0, 0.0, 0.0, 0.0, 0.0, 0.0, 0.0, 0.0, 0.0, 0.0, 0.0, 0.0, 0.0, 0.0, 0.0, 0.0, 0.0, 0.0, 0.0, 0.0, 0.0, 0.0, 0.0, 0.0, 0.0, 0.0, 0.0, 0.0, 0.0, 0.0, 0.0, 0.0, 0.0, 0.0, 0.0, 0.0, 0.0, 0.0, 0.0, 0.0, 0.0, 0.0, 0.0, 0.0, 0.0, 0.0, 0.0, 0.0, 0.0, 0.0, 0.0, 0.0, 0.0, 0.0, 0.0, 0.0, 0.0, 0.0, 0.0, 0.0, 0.0, 0.0, 0.0, 0.0, 0.0, 0.0, 0.0, 0.0, 0.0, 0.0, 0.0, 0.0, 0.0, 0.0, 0.0, 0.0, 0.0, 0.0, 0.0, 0.0, 0.0, 0.0, 0.0, 0.0, 0.0, 0.0, 0.0, 0.0, 0.0, 0.0, 0.0, 0.0, 0.0, 0.0, 0.0, 0.0, 0.0, 0.0, 0.0, 0.0, 0.0, 0.0, 0.0, 0.0, 0.0, 0.0, 0.0, 0.0, 0.0, 0.0, 0.0, 0.0, 0.0, 0.0, 0.0, 0.375, 1.0, 0.5, 1.0, 0.5, 1.0, 0.375, 1.0, 0.5, 1.0, 0.625, 1.0, 0.625, 1.0, 0.5, 1.0, 0.25, 1.0, 0.375, 1.0, 0.375, 1.0, 0.25, 1.0, -0.001432, 1.0, 0.125, 1.0, 0.125, 1.0, -0.001432, 1.0, 0.625, 1.0, 0.75, 1.0, 0.75, 1.0, 0.625, 1.0, 0.875, 1.0, 1.001, 1.0, 1.001, 1.0, 0.875, 1.0, 0.75, 1.0, 0.875, 1.0, 0.875, 1.0, 0.75, 1.0, 0.125, 1.0, 0.25, 1.0, 0.25, 1.0, 0.125, 1.0, 0.5, 1.0, 0.625, 1.0, 0.625, 1.0, 0.5, 1.0, 0.375, 1.0, 0.5, 1.0, 0.5, 1.0, 0.375, 1.0, 0.75, 1.0, 0.875, 1.0, 0.875, 1.0, 0.75, 1.0, 0.125, 1.0, 0.25, 1.0, 0.25, 1.0, 0.125, 1.0, 0.625, 1.0, 0.75, 1.0, 0.75, 1.0, 0.625, 1.0, -0.001432, 1.0, 0.125, 1.0, 0.125, 1.0, -0.001432, 1.0, 0.875, 1.0, 1.001, 1.0, 1.001, 1.0, 0.875, 1.0, 0.25, 1.0, 0.375, 1.0, 0.375, 1.0, 0.25, 1.0, -0.001432, 1.0, 0.125, 1.0, 0.125, 1.0, -0.001432, 1.0, 0.875, 1.0, 1.001, 1.0, 1.001, 1.0, 0.875, 1.0, 0.25, 1.0, 0.375, 1.0, 0.375, 1.0, 0.25, 1.0, 0.5, 1.0, 0.625, 1.0, 0.625, 1.0, 0.5, 1.0, 0.375, 1.0, 0.5, 1.0, 0.5, 1.0, 0.375, 1.0, 0.75, 1.0, 0.875, 1.0, 0.875, 1.0, 0.75, 1.0, 0.125, 1.0, 0.25, 1.0, 0.25, 1.0, 0.125, 1.0, 0.625, 1.0, 0.75, 1.0, 0.75, 1.0, 0.625, 1.0, 0.625, 1.0, 0.75, 1.0, 0.75, 1.0, 0.625, 1.0, 0.625, 1.0, 0.75, 1.0, 0.75, 1.0, 0.625, 1.0, 0.625, 1.0, 0.75, 1.0, 0.75, 1.0, 0.625, 1.0, 0.625, 1.0, 0.75, 1.0, 0.75, 1.0, 0.625, 1.0, 0.625, 1.0, 0.75, 1.0, 0.75, 1.0, 0.625, 1.0, 0.125, 1.0, 0.25, 1.0, 0.25, 1.0, 0.125, 1.0, 0.125, 1.0, 0.25, 1.0, 0.25, 1.0, 0.125, 1.0, 0.125, 1.0, 0.25, 1.0, 0.25, 1.0, 0.125, 1.0, 0.125, 1.0, 0.25, 1.0, 0.25, 1.0, 0.125, 1.0, 0.125, 1.0, 0.25, 1.0, 0.25, 1.0, 0.125, 1.0, 0.75, 1.0, 0.875, 1.0, 0.875, 1.0, 0.75, 1.0, 0.75, 1.0, 0.875, 1.0, 0.875, 1.0, 0.75, 1.0, 0.75, 1.0, 0.875, 1.0, 0.875, 1.0, 0.75, 1.0, 0.75, 1.0, 0.875, 1.0, 0.875, 1.0, 0.75, 1.0, 0.75, 1.0, 0.875, 1.0, 0.875, 1.0, 0.75, 1.0, 0.375, 1.0, 0.5, 1.0, 0.5, 1.0, 0.375, 1.0, 0.375, 1.0, 0.5, 1.0, 0.5, 1.0, 0.375, 1.0, 0.125, 1.0, -0.001432, 1.0, -0.001432, 1.0, 0.125, 1.0, 0.625, 1.0, 0.5, 1.0, 0.5, 1.0, 0.625, 1.0, 0.375, 1.0, 0.5, 1.0, 0.5, 1.0, 0.375, 1.0, 0.5, 1.0, 0.625, 1.0, 0.625, 1.0, 0.5, 1.0, 0.5, 1.0, 0.625, 1.0, 0.625, 1.0, 0.5, 1.0, 0.375, 1.0, 0.375, 1.0, 0.375, 1.0, 0.375, 1.0, 0.125, 1.0, 0.125, 1.0, 0.125, 1.0, 0.125, 1.0, 0.5, 1.0, 0.625, 1.0, 0.625, 1.0, 0.5, 1.0, 0.25, 1.0, 0.375, 1.0, 0.375, 1.0, 0.25, 1.0, 0.25, 1.0, 0.375, 1.0, 0.375, 1.0, 0.25, 1.0, 0.25, 1.0, 0.375, 1.0, 0.375, 1.0, 0.25, 1.0, 0.25, 1.0, 0.375, 1.0, 0.375, 1.0, 0.25, 1.0, 0.25, 1.0, 0.375, 1.0, 0.375, 1.0, 0.25, 1.0, 0.875, 1.0, 1.001, 1.0, 1.001, 1.0, 0.875, 1.0, 0.875, 1.0, 1.001, 1.0, 1.001, 1.0, 0.875, 1.0, 0.375, 1.0, 0.375, 1.0, 0.375, 1.0, 0.375, 1.0, 0.125, 1.0, 0.125, 1.0, 0.125, 1.0, 0.125, 1.0, 0.875, 1.0, 1.001, 1.0, 1.001, 1.0, 0.875, 1.0, -0.001432, 1.0, 0.125, 1.0, 0.125, 1.0, -0.001432, 1.0, -0.001432, 1.0, 0.125, 1.0, 0.125, 1.0, -0.001432, 1.0, -0.001432, 1.0, 0.125, 1.0, 0.125, 1.0, -0.001432, 1.0, 0.5, 1.0, 0.625, 1.0, 0.625, 1.0, 0.5, 1.0, -0.001432, 1.0, 0.125, 1.0, 0.125, 1.0, -0.001432, 1.0, 0.375, 1.0, 0.5, 1.0, 0.5, 1.0, 0.375, 1.0, 0.375, 1.0, 0.5, 1.0, 0.5, 1.0, 0.375, 1.0, 0.5, 1.0, 0.625, 1.0, 0.625, 1.0, 0.5, 1.0, 0.5, 1.0, 0.625, 1.0, 0.625, 1.0, 0.5, 1.0, 0.875, 1.0, 1.001, 1.0, 1.001, 1.0, 0.875, 1.0, 0.875, 1.0, 1.001, 1.0, 1.001, 1.0, 0.875, 1.0, -0.001432, 1.0, 0.125, 1.0, 0.125, 1.0, -0.001432, 1.0, -0.001432, 1.0, 0.125, 1.0, 0.125, 1.0, -0.001432, 1.0, 0.375, 1.0, 0.5, 1.0, 0.5, 1.0, 0.375, 1.0, 0.875, 1.0, 1.001, 1.0, 1.001, 1.0, 0.875, 1.0, 0.875, 1.0, 0.875, 1.0, 0.875, 1.0, 0.875, 1.0, 0.625, 1.0, 0.625, 1.0, 0.625, 1.0, 0.625, 1.0, 0.875, 1.0, 0.875, 1.0, 0.875, 1.0, 0.875, 1.0, 0.625, 1.0, 0.625, 1.0, 0.625, 1.0, 0.625, 1.0, 0.5, 1.0, 0.375, 1.0, 0.375, 1.0, 0.5, 1.0, 1.001, 1.0, 0.875, 1.0, 0.875, 1.0, 1.001, 1.0, 0.75, 0.25, 0.75, 0.5, 0.625, 0.5, 0.625, 0.25, 0.75, 0.75, 0.6875, 1.0, 0.625, 0.75, 0.375, 0.25, 0.25, 0.25, 0.5, 1.0, 0.625, 1.0, 0.75, 0.5, 0.75, 0.75, 0.625, 0.75, 0.625, 0.5, 0.625, 0.25, 0.625, 0.5, 0.5, 0.5, 0.5, 0.25, 0.625, 0.75, 0.5625, 1.0, 0.5, 0.75, 0.125, 0.25, 0.0, 0.25, 0.25, 1.0, 0.375, 1.0, 0.625, 0.5, 0.625, 0.75, 0.5, 0.75, 0.5, 0.5, 0.5, 0.25, 0.5, 0.5, 0.375, 0.5, 0.375, 0.25, 0.5, 0.75, 0.4375, 1.0, 0.375, 0.75, 1.0, 0.25, 0.875, 0.25, 0.125, 1.0, 0.25, 1.0, 0.5, 0.5, 0.5, 0.75, 0.375, 0.75, 0.375, 0.5, 0.375, 0.25, 0.375, 0.5, 0.25, 0.5, 0.25, 0.25, 0.375, 0.75, 0.3125, 1.0, 0.25, 0.75, 0.5, 0.25, 0.375, 0.25, 0.625, 1.0, 0.75, 1.0, 0.375, 0.5, 0.375, 0.75, 0.25, 0.75, 0.25, 0.5, 0.25, 0.25, 0.25, 0.5, 0.125, 0.5, 0.125, 0.25, 0.25, 0.75, 0.1875, 1.0, 0.125, 0.75, 0.625, 0.25, 0.5, 0.25, 0.75, 1.0, 0.875, 1.0, 0.25, 0.5, 0.25, 0.75, 0.125, 0.75, 0.125, 0.5, 0.125, 0.25, 0.125, 0.5, 0.0, 0.5, 0.0, 0.25, 0.125, 0.75, 0.0625, 1.0, 0.0, 0.75, 0.75, 0.25, 0.625, 0.25, 0.875, 1.0, 1.001, 1.0, 0.125, 0.5, 0.125, 0.75, 0.0, 0.75, 0.0, 0.5, 1.0, 0.5, 1.0, 0.75, 0.875, 0.75, 0.875, 0.5, 1.0, 0.25, 1.0, 0.5, 0.875, 0.5, 0.875, 0.25, 1.0, 0.75, 0.9375, 1.0, 0.875, 0.75, 0.875, 0.25, 0.75, 0.25, -0.001432, 1.0, 0.125, 1.0, 0.25, 0.25, 0.125, 0.25, 0.375, 1.0, 0.5, 1.0, 0.875, 0.5, 0.875, 0.75, 0.75, 0.75, 0.75, 0.5, 0.875, 0.25, 0.875, 0.5, 0.75, 0.5, 0.75, 0.25, 0.875, 0.75, 0.8125, 1.0, 0.75, 0.75])
me_cylinder.use_remesh_fix_poles = True
me_cylinder.use_remesh_preserve_attributes = False
me_cylinder.use_mirror_vertex_groups = False
me_cylinder.update()
me_staunton_bishop = bpy.data.meshes.new('Staunton Bishop')
me_staunton_bishop.from_pydata([(-0.01999, -0.04201, 0.0), (0.01999, -0.04201, 0.0), (-0.01999, 0.04201, 0.0), (0.01999, 0.04201, 0.0)], [], [(0, 1, 3, 2)])
_uv = me_staunton_bishop.uv_layers.new(name='UVMap')
_uv.uv.foreach_set('vector', [0.0, 0.0, 1.0, 0.0, 1.0, 1.0, 0.0, 1.0])
me_staunton_bishop.materials.append(mat_staunton_bishop)
me_staunton_bishop.use_remesh_fix_poles = True
me_staunton_bishop.use_remesh_preserve_attributes = False
me_staunton_bishop.use_mirror_vertex_groups = False
me_staunton_bishop.update()

# ---- objects
ob_king = bpy.data.objects.new('King', me_cylinder)
ob_staunton_king = bpy.data.objects.new('Staunton King', me_staunton_bishop)

# ---- transforms, parenting, visibility, modifiers, constraints
ob_king.location = (2.932e-10, 4.399e-11, 0.0)
ob_king.scale = (1.126, 1.126, 1.126)
ob_king.display_type = 'SOLID'
ob_king.lineart.crease_threshold = 0.0
ob_staunton_king.location = (2.904e-10, -0.0007229, 0.046)
ob_staunton_king.rotation_euler = (1.571, -0.01902, 1.571)
ob_staunton_king.scale = (1.125, 1.125, 1.125)
ob_staunton_king.lineart.crease_threshold = 0.0

# ---- collection membership
col_collection.objects.link(ob_king)
col_collection.objects.link(ob_staunton_king)

# ---- scene / render settings (as saved in the file)
scene.frame_start = 1; scene.frame_end = 250; scene.frame_set(0)
scene.render.engine = 'BLENDER_EEVEE_NEXT'
scene.cycles.use_denoising = False
scene.cycles.samples = 128
scene.cycles.sampling_pattern = 'TABULATED_SOBOL'
scene.cycles.use_adaptive_sampling = False
scene.cycles.use_light_tree = False
scene.view_settings.view_transform = 'Filmic'
bpy.context.view_layer.update()

# ---- added for rendering (the .blend has no active camera and no usable light): camera, sun
cam_auto = bpy.data.cameras.new('AutoCamera')
cam_auto.lens = 50.0
cam_auto.sensor_width = 36.0
cam_auto.clip_end = 1000.0
ob_auto_camera = bpy.data.objects.new('AutoCamera', cam_auto)
scene.collection.objects.link(ob_auto_camera)
ob_auto_camera.location = (0.185045, -0.222777, 0.194031)
ob_auto_camera.rotation_euler = (1.09748, -7.21219e-08, 0.694738)
scene.camera = ob_auto_camera
light_auto_sun = bpy.data.lights.new('AutoSun', 'SUN')
light_auto_sun.energy = 3.0
light_auto_sun.angle = 0.0523599
ob_auto_sun = bpy.data.objects.new('AutoSun', light_auto_sun)
scene.collection.objects.link(ob_auto_sun)
ob_auto_sun.rotation_euler = (0.872665, 0.174533, 0.523599)
bpy.context.view_layer.update()
